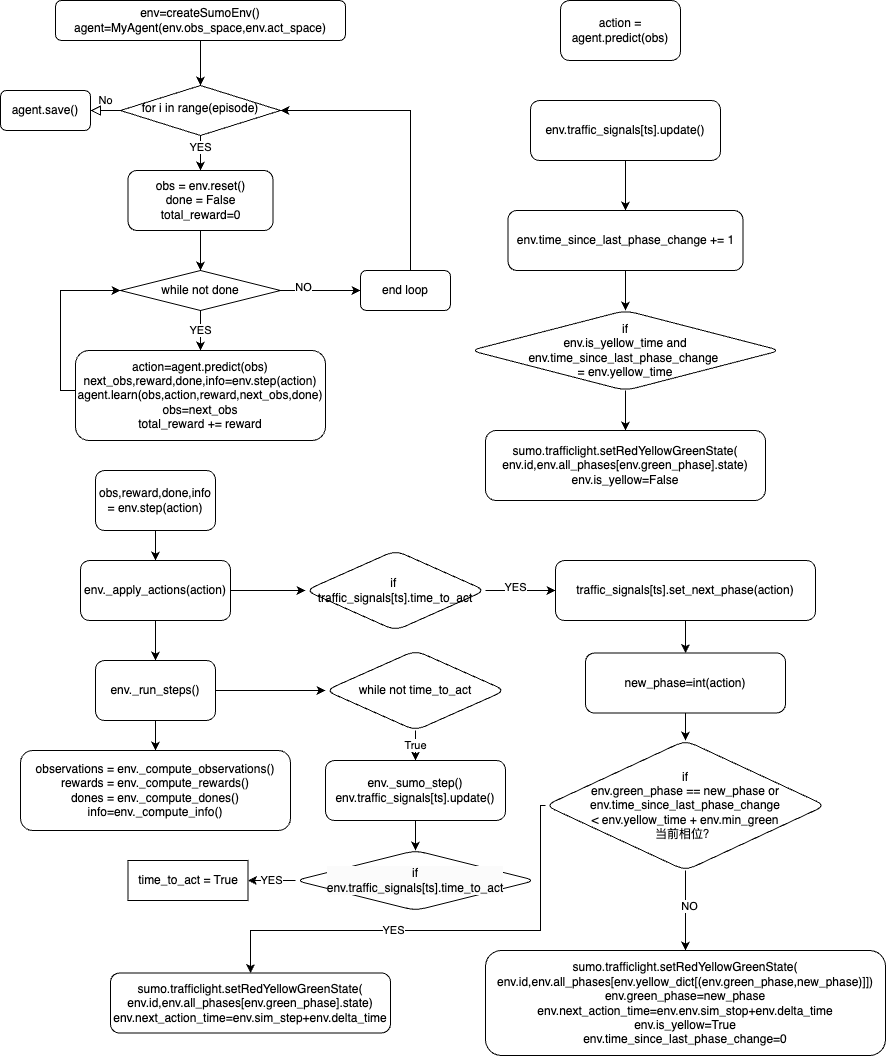

The diagram above was exported from draw.io. Its source (the exported page's mxGraphModel, read from the mxfile embedded in the PNG):
<mxGraphModel dx="1041" dy="613" grid="1" gridSize="10" guides="1" tooltips="1" connect="1" arrows="1" fold="1" page="1" pageScale="1" pageWidth="827" pageHeight="1169" math="0" shadow="0">
  <root>
    <mxCell id="WIyWlLk6GJQsqaUBKTNV-0" />
    <mxCell id="WIyWlLk6GJQsqaUBKTNV-1" parent="WIyWlLk6GJQsqaUBKTNV-0" />
    <mxCell id="WIyWlLk6GJQsqaUBKTNV-5" value="No" style="edgeStyle=orthogonalEdgeStyle;rounded=0;html=1;jettySize=auto;orthogonalLoop=1;fontSize=11;endArrow=block;endFill=0;endSize=8;strokeWidth=1;shadow=0;labelBackgroundColor=none;" parent="WIyWlLk6GJQsqaUBKTNV-1" source="WIyWlLk6GJQsqaUBKTNV-6" target="WIyWlLk6GJQsqaUBKTNV-7" edge="1">
      <mxGeometry y="10" relative="1" as="geometry">
        <mxPoint as="offset" />
      </mxGeometry>
    </mxCell>
    <mxCell id="yOrsMwtDgCDL1MWCUsw5-3" value="" style="edgeStyle=orthogonalEdgeStyle;rounded=0;orthogonalLoop=1;jettySize=auto;html=1;" edge="1" parent="WIyWlLk6GJQsqaUBKTNV-1" source="WIyWlLk6GJQsqaUBKTNV-6" target="yOrsMwtDgCDL1MWCUsw5-2">
      <mxGeometry relative="1" as="geometry" />
    </mxCell>
    <mxCell id="yOrsMwtDgCDL1MWCUsw5-62" value="YES" style="edgeLabel;html=1;align=center;verticalAlign=middle;resizable=0;points=[];" vertex="1" connectable="0" parent="yOrsMwtDgCDL1MWCUsw5-3">
      <mxGeometry x="-0.4667" relative="1" as="geometry">
        <mxPoint as="offset" />
      </mxGeometry>
    </mxCell>
    <mxCell id="WIyWlLk6GJQsqaUBKTNV-6" value="for i in range(episode)" style="rhombus;whiteSpace=wrap;html=1;shadow=0;fontFamily=Helvetica;fontSize=12;align=center;strokeWidth=1;spacing=6;spacingTop=-4;" parent="WIyWlLk6GJQsqaUBKTNV-1" vertex="1">
      <mxGeometry x="140" y="185" width="160" height="50" as="geometry" />
    </mxCell>
    <mxCell id="WIyWlLk6GJQsqaUBKTNV-7" value="agent.save()" style="rounded=1;whiteSpace=wrap;html=1;fontSize=12;glass=0;strokeWidth=1;shadow=0;" parent="WIyWlLk6GJQsqaUBKTNV-1" vertex="1">
      <mxGeometry x="20" y="190" width="90" height="40" as="geometry" />
    </mxCell>
    <mxCell id="yOrsMwtDgCDL1MWCUsw5-1" value="" style="edgeStyle=orthogonalEdgeStyle;rounded=0;orthogonalLoop=1;jettySize=auto;html=1;" edge="1" parent="WIyWlLk6GJQsqaUBKTNV-1" source="yOrsMwtDgCDL1MWCUsw5-0" target="WIyWlLk6GJQsqaUBKTNV-6">
      <mxGeometry relative="1" as="geometry" />
    </mxCell>
    <mxCell id="yOrsMwtDgCDL1MWCUsw5-0" value="env=createSumoEnv()&lt;div&gt;agent=MyAgent(env.obs_space,env.act_space)&lt;/div&gt;" style="rounded=1;whiteSpace=wrap;html=1;fontSize=12;glass=0;strokeWidth=1;shadow=0;" vertex="1" parent="WIyWlLk6GJQsqaUBKTNV-1">
      <mxGeometry x="75" y="100" width="290" height="40" as="geometry" />
    </mxCell>
    <mxCell id="yOrsMwtDgCDL1MWCUsw5-5" value="" style="edgeStyle=orthogonalEdgeStyle;rounded=0;orthogonalLoop=1;jettySize=auto;html=1;" edge="1" parent="WIyWlLk6GJQsqaUBKTNV-1" source="yOrsMwtDgCDL1MWCUsw5-2" target="yOrsMwtDgCDL1MWCUsw5-4">
      <mxGeometry relative="1" as="geometry" />
    </mxCell>
    <mxCell id="yOrsMwtDgCDL1MWCUsw5-2" value="obs = env.reset()&lt;div&gt;done = False&lt;/div&gt;&lt;div&gt;total_reward=0&lt;/div&gt;" style="rounded=1;whiteSpace=wrap;html=1;" vertex="1" parent="WIyWlLk6GJQsqaUBKTNV-1">
      <mxGeometry x="147.5" y="270" width="145" height="60" as="geometry" />
    </mxCell>
    <mxCell id="yOrsMwtDgCDL1MWCUsw5-8" value="YES" style="edgeStyle=orthogonalEdgeStyle;rounded=0;orthogonalLoop=1;jettySize=auto;html=1;" edge="1" parent="WIyWlLk6GJQsqaUBKTNV-1" source="yOrsMwtDgCDL1MWCUsw5-4" target="yOrsMwtDgCDL1MWCUsw5-7">
      <mxGeometry relative="1" as="geometry" />
    </mxCell>
    <mxCell id="yOrsMwtDgCDL1MWCUsw5-11" value="" style="edgeStyle=orthogonalEdgeStyle;rounded=0;orthogonalLoop=1;jettySize=auto;html=1;" edge="1" parent="WIyWlLk6GJQsqaUBKTNV-1" source="yOrsMwtDgCDL1MWCUsw5-4" target="yOrsMwtDgCDL1MWCUsw5-10">
      <mxGeometry relative="1" as="geometry" />
    </mxCell>
    <mxCell id="yOrsMwtDgCDL1MWCUsw5-61" value="NO" style="edgeLabel;html=1;align=center;verticalAlign=middle;resizable=0;points=[];" vertex="1" connectable="0" parent="yOrsMwtDgCDL1MWCUsw5-11">
      <mxGeometry x="-0.4227" y="3" relative="1" as="geometry">
        <mxPoint as="offset" />
      </mxGeometry>
    </mxCell>
    <mxCell id="yOrsMwtDgCDL1MWCUsw5-4" value="while not done" style="rhombus;whiteSpace=wrap;html=1;" vertex="1" parent="WIyWlLk6GJQsqaUBKTNV-1">
      <mxGeometry x="140" y="370" width="160" height="40" as="geometry" />
    </mxCell>
    <mxCell id="yOrsMwtDgCDL1MWCUsw5-6" style="edgeStyle=orthogonalEdgeStyle;rounded=0;orthogonalLoop=1;jettySize=auto;html=1;exitX=0.5;exitY=1;exitDx=0;exitDy=0;" edge="1" parent="WIyWlLk6GJQsqaUBKTNV-1" source="yOrsMwtDgCDL1MWCUsw5-4" target="yOrsMwtDgCDL1MWCUsw5-4">
      <mxGeometry relative="1" as="geometry" />
    </mxCell>
    <mxCell id="yOrsMwtDgCDL1MWCUsw5-9" style="edgeStyle=orthogonalEdgeStyle;rounded=0;orthogonalLoop=1;jettySize=auto;html=1;entryX=0;entryY=0.5;entryDx=0;entryDy=0;" edge="1" parent="WIyWlLk6GJQsqaUBKTNV-1" source="yOrsMwtDgCDL1MWCUsw5-7" target="yOrsMwtDgCDL1MWCUsw5-4">
      <mxGeometry relative="1" as="geometry">
        <Array as="points">
          <mxPoint x="80" y="490" />
          <mxPoint x="80" y="390" />
        </Array>
      </mxGeometry>
    </mxCell>
    <mxCell id="yOrsMwtDgCDL1MWCUsw5-7" value="action=agent.predict(obs)&lt;div&gt;next_obs,reward,done,info=env.step(action)&lt;/div&gt;&lt;div&gt;agent.learn(obs,action,reward,next_obs,done)&lt;/div&gt;&lt;div&gt;obs=next_obs&lt;/div&gt;&lt;div&gt;total_reward += reward&lt;/div&gt;" style="rounded=1;whiteSpace=wrap;html=1;" vertex="1" parent="WIyWlLk6GJQsqaUBKTNV-1">
      <mxGeometry x="95" y="450" width="250" height="90" as="geometry" />
    </mxCell>
    <mxCell id="yOrsMwtDgCDL1MWCUsw5-12" style="edgeStyle=orthogonalEdgeStyle;rounded=0;orthogonalLoop=1;jettySize=auto;html=1;entryX=1;entryY=0.5;entryDx=0;entryDy=0;" edge="1" parent="WIyWlLk6GJQsqaUBKTNV-1" source="yOrsMwtDgCDL1MWCUsw5-10" target="WIyWlLk6GJQsqaUBKTNV-6">
      <mxGeometry relative="1" as="geometry">
        <Array as="points">
          <mxPoint x="430" y="210" />
        </Array>
      </mxGeometry>
    </mxCell>
    <mxCell id="yOrsMwtDgCDL1MWCUsw5-10" value="end loop" style="rounded=1;whiteSpace=wrap;html=1;fontSize=12;glass=0;strokeWidth=1;shadow=0;" vertex="1" parent="WIyWlLk6GJQsqaUBKTNV-1">
      <mxGeometry x="380" y="370" width="90" height="40" as="geometry" />
    </mxCell>
    <mxCell id="yOrsMwtDgCDL1MWCUsw5-15" value="action = agent.predict(obs)" style="rounded=1;whiteSpace=wrap;html=1;" vertex="1" parent="WIyWlLk6GJQsqaUBKTNV-1">
      <mxGeometry x="580" y="100" width="120" height="60" as="geometry" />
    </mxCell>
    <mxCell id="yOrsMwtDgCDL1MWCUsw5-18" value="" style="edgeStyle=orthogonalEdgeStyle;rounded=0;orthogonalLoop=1;jettySize=auto;html=1;" edge="1" parent="WIyWlLk6GJQsqaUBKTNV-1" source="yOrsMwtDgCDL1MWCUsw5-16" target="yOrsMwtDgCDL1MWCUsw5-17">
      <mxGeometry relative="1" as="geometry" />
    </mxCell>
    <mxCell id="yOrsMwtDgCDL1MWCUsw5-16" value="obs,reward,done,info = env.step(action)" style="rounded=1;whiteSpace=wrap;html=1;" vertex="1" parent="WIyWlLk6GJQsqaUBKTNV-1">
      <mxGeometry x="115" y="570" width="120" height="60" as="geometry" />
    </mxCell>
    <mxCell id="yOrsMwtDgCDL1MWCUsw5-20" value="" style="edgeStyle=orthogonalEdgeStyle;rounded=0;orthogonalLoop=1;jettySize=auto;html=1;" edge="1" parent="WIyWlLk6GJQsqaUBKTNV-1" source="yOrsMwtDgCDL1MWCUsw5-17" target="yOrsMwtDgCDL1MWCUsw5-19">
      <mxGeometry relative="1" as="geometry" />
    </mxCell>
    <mxCell id="yOrsMwtDgCDL1MWCUsw5-31" value="" style="edgeStyle=orthogonalEdgeStyle;rounded=0;orthogonalLoop=1;jettySize=auto;html=1;" edge="1" parent="WIyWlLk6GJQsqaUBKTNV-1" source="yOrsMwtDgCDL1MWCUsw5-17" target="yOrsMwtDgCDL1MWCUsw5-30">
      <mxGeometry relative="1" as="geometry" />
    </mxCell>
    <mxCell id="yOrsMwtDgCDL1MWCUsw5-17" value="env._apply_actions(action)" style="rounded=1;whiteSpace=wrap;html=1;" vertex="1" parent="WIyWlLk6GJQsqaUBKTNV-1">
      <mxGeometry x="100" y="660" width="150" height="60" as="geometry" />
    </mxCell>
    <mxCell id="yOrsMwtDgCDL1MWCUsw5-22" value="" style="edgeStyle=orthogonalEdgeStyle;rounded=0;orthogonalLoop=1;jettySize=auto;html=1;" edge="1" parent="WIyWlLk6GJQsqaUBKTNV-1" source="yOrsMwtDgCDL1MWCUsw5-19" target="yOrsMwtDgCDL1MWCUsw5-21">
      <mxGeometry relative="1" as="geometry" />
    </mxCell>
    <mxCell id="yOrsMwtDgCDL1MWCUsw5-37" value="" style="edgeStyle=orthogonalEdgeStyle;rounded=0;orthogonalLoop=1;jettySize=auto;html=1;" edge="1" parent="WIyWlLk6GJQsqaUBKTNV-1" source="yOrsMwtDgCDL1MWCUsw5-19" target="yOrsMwtDgCDL1MWCUsw5-36">
      <mxGeometry relative="1" as="geometry" />
    </mxCell>
    <mxCell id="yOrsMwtDgCDL1MWCUsw5-19" value="env._run_steps()" style="rounded=1;whiteSpace=wrap;html=1;" vertex="1" parent="WIyWlLk6GJQsqaUBKTNV-1">
      <mxGeometry x="115" y="760" width="120" height="60" as="geometry" />
    </mxCell>
    <mxCell id="yOrsMwtDgCDL1MWCUsw5-21" value="observations = env._compute_observations()&lt;div&gt;rewards = env._compute_rewards()&lt;/div&gt;&lt;div&gt;dones = env._compute_dones()&lt;/div&gt;&lt;div&gt;info=env._compute_info()&lt;/div&gt;" style="rounded=1;whiteSpace=wrap;html=1;" vertex="1" parent="WIyWlLk6GJQsqaUBKTNV-1">
      <mxGeometry x="40" y="850" width="270" height="80" as="geometry" />
    </mxCell>
    <mxCell id="yOrsMwtDgCDL1MWCUsw5-44" value="" style="edgeStyle=orthogonalEdgeStyle;rounded=0;orthogonalLoop=1;jettySize=auto;html=1;" edge="1" parent="WIyWlLk6GJQsqaUBKTNV-1" source="yOrsMwtDgCDL1MWCUsw5-23" target="yOrsMwtDgCDL1MWCUsw5-43">
      <mxGeometry relative="1" as="geometry" />
    </mxCell>
    <mxCell id="yOrsMwtDgCDL1MWCUsw5-23" value="&lt;div&gt;traffic_signals[ts].set_next_phase(action)&lt;/div&gt;" style="rounded=1;whiteSpace=wrap;html=1;" vertex="1" parent="WIyWlLk6GJQsqaUBKTNV-1">
      <mxGeometry x="575" y="660" width="260" height="60" as="geometry" />
    </mxCell>
    <mxCell id="yOrsMwtDgCDL1MWCUsw5-41" value="" style="edgeStyle=orthogonalEdgeStyle;rounded=0;orthogonalLoop=1;jettySize=auto;html=1;" edge="1" parent="WIyWlLk6GJQsqaUBKTNV-1" source="yOrsMwtDgCDL1MWCUsw5-26" target="yOrsMwtDgCDL1MWCUsw5-40">
      <mxGeometry relative="1" as="geometry" />
    </mxCell>
    <mxCell id="yOrsMwtDgCDL1MWCUsw5-26" value="env._sumo_step()&lt;div&gt;env.traffic_signals[ts].update()&lt;/div&gt;" style="rounded=1;whiteSpace=wrap;html=1;" vertex="1" parent="WIyWlLk6GJQsqaUBKTNV-1">
      <mxGeometry x="345" y="860" width="180" height="60" as="geometry" />
    </mxCell>
    <mxCell id="yOrsMwtDgCDL1MWCUsw5-32" style="edgeStyle=orthogonalEdgeStyle;rounded=0;orthogonalLoop=1;jettySize=auto;html=1;entryX=0;entryY=0.5;entryDx=0;entryDy=0;" edge="1" parent="WIyWlLk6GJQsqaUBKTNV-1" source="yOrsMwtDgCDL1MWCUsw5-30" target="yOrsMwtDgCDL1MWCUsw5-23">
      <mxGeometry relative="1" as="geometry" />
    </mxCell>
    <mxCell id="yOrsMwtDgCDL1MWCUsw5-53" value="YES" style="edgeLabel;html=1;align=center;verticalAlign=middle;resizable=0;points=[];" vertex="1" connectable="0" parent="yOrsMwtDgCDL1MWCUsw5-32">
      <mxGeometry x="-0.1429" y="3" relative="1" as="geometry">
        <mxPoint as="offset" />
      </mxGeometry>
    </mxCell>
    <mxCell id="yOrsMwtDgCDL1MWCUsw5-30" value="if&amp;nbsp;&lt;div&gt;traffic_signals[ts].time_to_act&lt;/div&gt;" style="rhombus;whiteSpace=wrap;html=1;rounded=1;" vertex="1" parent="WIyWlLk6GJQsqaUBKTNV-1">
      <mxGeometry x="325" y="650" width="180" height="80" as="geometry" />
    </mxCell>
    <mxCell id="yOrsMwtDgCDL1MWCUsw5-34" value="time_to_act = True" style="whiteSpace=wrap;html=1;" vertex="1" parent="WIyWlLk6GJQsqaUBKTNV-1">
      <mxGeometry x="147.5" y="960" width="120" height="40" as="geometry" />
    </mxCell>
    <mxCell id="yOrsMwtDgCDL1MWCUsw5-38" value="True" style="edgeStyle=orthogonalEdgeStyle;rounded=0;orthogonalLoop=1;jettySize=auto;html=1;" edge="1" parent="WIyWlLk6GJQsqaUBKTNV-1" source="yOrsMwtDgCDL1MWCUsw5-36" target="yOrsMwtDgCDL1MWCUsw5-26">
      <mxGeometry relative="1" as="geometry" />
    </mxCell>
    <mxCell id="yOrsMwtDgCDL1MWCUsw5-36" value="while not time_to_act" style="rhombus;whiteSpace=wrap;html=1;rounded=1;" vertex="1" parent="WIyWlLk6GJQsqaUBKTNV-1">
      <mxGeometry x="345" y="750" width="180" height="80" as="geometry" />
    </mxCell>
    <mxCell id="yOrsMwtDgCDL1MWCUsw5-42" value="YES" style="edgeStyle=orthogonalEdgeStyle;rounded=0;orthogonalLoop=1;jettySize=auto;html=1;" edge="1" parent="WIyWlLk6GJQsqaUBKTNV-1" source="yOrsMwtDgCDL1MWCUsw5-40" target="yOrsMwtDgCDL1MWCUsw5-34">
      <mxGeometry relative="1" as="geometry" />
    </mxCell>
    <mxCell id="yOrsMwtDgCDL1MWCUsw5-40" value="&lt;meta charset=&quot;utf-8&quot;&gt;&lt;div style=&quot;forced-color-adjust: none; color: rgb(0, 0, 0); font-family: Helvetica; font-size: 12px; font-style: normal; font-variant-ligatures: normal; font-variant-caps: normal; font-weight: 400; letter-spacing: normal; orphans: 2; text-align: center; text-indent: 0px; text-transform: none; widows: 2; word-spacing: 0px; -webkit-text-stroke-width: 0px; white-space: normal; background-color: rgb(251, 251, 251); text-decoration-thickness: initial; text-decoration-style: initial; text-decoration-color: initial;&quot;&gt;if&lt;/div&gt;&lt;span style=&quot;color: rgb(0, 0, 0); font-family: Helvetica; font-size: 12px; font-style: normal; font-variant-ligatures: normal; font-variant-caps: normal; font-weight: 400; letter-spacing: normal; orphans: 2; text-align: center; text-indent: 0px; text-transform: none; widows: 2; word-spacing: 0px; -webkit-text-stroke-width: 0px; white-space: normal; background-color: rgb(251, 251, 251); text-decoration-thickness: initial; text-decoration-style: initial; text-decoration-color: initial; display: inline !important; float: none;&quot;&gt;env.traffic_signals[ts].time_to_act&lt;/span&gt;" style="rhombus;whiteSpace=wrap;html=1;rounded=1;" vertex="1" parent="WIyWlLk6GJQsqaUBKTNV-1">
      <mxGeometry x="315" y="950" width="240" height="60" as="geometry" />
    </mxCell>
    <mxCell id="yOrsMwtDgCDL1MWCUsw5-46" value="" style="edgeStyle=orthogonalEdgeStyle;rounded=0;orthogonalLoop=1;jettySize=auto;html=1;" edge="1" parent="WIyWlLk6GJQsqaUBKTNV-1" source="yOrsMwtDgCDL1MWCUsw5-43" target="yOrsMwtDgCDL1MWCUsw5-45">
      <mxGeometry relative="1" as="geometry" />
    </mxCell>
    <mxCell id="yOrsMwtDgCDL1MWCUsw5-43" value="new_phase=int(action)" style="whiteSpace=wrap;html=1;rounded=1;" vertex="1" parent="WIyWlLk6GJQsqaUBKTNV-1">
      <mxGeometry x="605" y="752.5" width="200" height="60" as="geometry" />
    </mxCell>
    <mxCell id="yOrsMwtDgCDL1MWCUsw5-48" value="" style="edgeStyle=orthogonalEdgeStyle;rounded=0;orthogonalLoop=1;jettySize=auto;html=1;" edge="1" parent="WIyWlLk6GJQsqaUBKTNV-1" source="yOrsMwtDgCDL1MWCUsw5-45" target="yOrsMwtDgCDL1MWCUsw5-47">
      <mxGeometry relative="1" as="geometry">
        <Array as="points">
          <mxPoint x="560" y="905" />
          <mxPoint x="560" y="1030" />
          <mxPoint x="270" y="1030" />
        </Array>
      </mxGeometry>
    </mxCell>
    <mxCell id="yOrsMwtDgCDL1MWCUsw5-51" value="YES" style="edgeLabel;html=1;align=center;verticalAlign=middle;resizable=0;points=[];" vertex="1" connectable="0" parent="yOrsMwtDgCDL1MWCUsw5-48">
      <mxGeometry x="0.2" relative="1" as="geometry">
        <mxPoint as="offset" />
      </mxGeometry>
    </mxCell>
    <mxCell id="yOrsMwtDgCDL1MWCUsw5-50" value="" style="edgeStyle=orthogonalEdgeStyle;rounded=0;orthogonalLoop=1;jettySize=auto;html=1;" edge="1" parent="WIyWlLk6GJQsqaUBKTNV-1" source="yOrsMwtDgCDL1MWCUsw5-45" target="yOrsMwtDgCDL1MWCUsw5-49">
      <mxGeometry relative="1" as="geometry" />
    </mxCell>
    <mxCell id="yOrsMwtDgCDL1MWCUsw5-52" value="NO" style="edgeLabel;html=1;align=center;verticalAlign=middle;resizable=0;points=[];" vertex="1" connectable="0" parent="yOrsMwtDgCDL1MWCUsw5-50">
      <mxGeometry x="-0.12" y="4" relative="1" as="geometry">
        <mxPoint as="offset" />
      </mxGeometry>
    </mxCell>
    <mxCell id="yOrsMwtDgCDL1MWCUsw5-45" value="&lt;div&gt;if&lt;/div&gt;env.green_phase == new_phase or&lt;div&gt;env.time_since_last_phase_change&lt;/div&gt;&lt;div&gt;&amp;lt; env.yellow_time + env.min_green&lt;/div&gt;&lt;div&gt;当前相位？&lt;/div&gt;" style="rhombus;whiteSpace=wrap;html=1;rounded=1;" vertex="1" parent="WIyWlLk6GJQsqaUBKTNV-1">
      <mxGeometry x="565" y="840" width="280" height="130" as="geometry" />
    </mxCell>
    <mxCell id="yOrsMwtDgCDL1MWCUsw5-47" value="sumo.trafficlight.setRedYellowGreenState(&lt;div&gt;env.id,env.all_phases[env.green_phase].state)&lt;/div&gt;&lt;div&gt;env.next_action_time=env.sim_step+env.delta_time&lt;/div&gt;" style="whiteSpace=wrap;html=1;rounded=1;" vertex="1" parent="WIyWlLk6GJQsqaUBKTNV-1">
      <mxGeometry x="130" y="1072.5" width="280" height="60" as="geometry" />
    </mxCell>
    <mxCell id="yOrsMwtDgCDL1MWCUsw5-49" value="sumo.trafficlight.setRedYellowGreenState(&lt;div&gt;env.id,env.all_phases[env.yellow_dict[(env.green_phase,new_phase)]])&lt;/div&gt;&lt;div&gt;env.green_phase=new_phase&lt;/div&gt;&lt;div&gt;env.next_action_time=env.env.sim_stop+env.delta_time&lt;/div&gt;&lt;div&gt;env.is_yellow=True&lt;/div&gt;&lt;div&gt;env.time_since_last_phase_change=0&lt;/div&gt;" style="whiteSpace=wrap;html=1;rounded=1;" vertex="1" parent="WIyWlLk6GJQsqaUBKTNV-1">
      <mxGeometry x="505" y="1050" width="400" height="105" as="geometry" />
    </mxCell>
    <mxCell id="yOrsMwtDgCDL1MWCUsw5-56" value="" style="edgeStyle=orthogonalEdgeStyle;rounded=0;orthogonalLoop=1;jettySize=auto;html=1;" edge="1" parent="WIyWlLk6GJQsqaUBKTNV-1" source="yOrsMwtDgCDL1MWCUsw5-54" target="yOrsMwtDgCDL1MWCUsw5-55">
      <mxGeometry relative="1" as="geometry" />
    </mxCell>
    <mxCell id="yOrsMwtDgCDL1MWCUsw5-54" value="env.traffic_signals[ts].update()" style="rounded=1;whiteSpace=wrap;html=1;" vertex="1" parent="WIyWlLk6GJQsqaUBKTNV-1">
      <mxGeometry x="550" y="200" width="190" height="60" as="geometry" />
    </mxCell>
    <mxCell id="yOrsMwtDgCDL1MWCUsw5-58" value="" style="edgeStyle=orthogonalEdgeStyle;rounded=0;orthogonalLoop=1;jettySize=auto;html=1;" edge="1" parent="WIyWlLk6GJQsqaUBKTNV-1" source="yOrsMwtDgCDL1MWCUsw5-55" target="yOrsMwtDgCDL1MWCUsw5-57">
      <mxGeometry relative="1" as="geometry" />
    </mxCell>
    <mxCell id="yOrsMwtDgCDL1MWCUsw5-55" value="env.time_since_last_phase_change += 1" style="whiteSpace=wrap;html=1;rounded=1;" vertex="1" parent="WIyWlLk6GJQsqaUBKTNV-1">
      <mxGeometry x="527.5" y="310" width="235" height="60" as="geometry" />
    </mxCell>
    <mxCell id="yOrsMwtDgCDL1MWCUsw5-60" value="" style="edgeStyle=orthogonalEdgeStyle;rounded=0;orthogonalLoop=1;jettySize=auto;html=1;" edge="1" parent="WIyWlLk6GJQsqaUBKTNV-1" source="yOrsMwtDgCDL1MWCUsw5-57" target="yOrsMwtDgCDL1MWCUsw5-59">
      <mxGeometry relative="1" as="geometry" />
    </mxCell>
    <mxCell id="yOrsMwtDgCDL1MWCUsw5-57" value="if&lt;div&gt;env.is_yellow_time and&lt;/div&gt;&lt;div&gt;env.time_since_last_phase_change&amp;nbsp;&lt;/div&gt;&lt;div&gt;= env.yellow_time&lt;/div&gt;" style="rhombus;whiteSpace=wrap;html=1;rounded=1;" vertex="1" parent="WIyWlLk6GJQsqaUBKTNV-1">
      <mxGeometry x="490" y="410" width="310" height="80" as="geometry" />
    </mxCell>
    <mxCell id="yOrsMwtDgCDL1MWCUsw5-59" value="sumo.trafficlight.setRedYellowGreenState(&lt;div&gt;env.id,env.all_phases[env.green_phase].state&lt;span style=&quot;background-color: initial;&quot;&gt;)&lt;/span&gt;&lt;/div&gt;&lt;div&gt;&lt;span style=&quot;background-color: initial;&quot;&gt;env.is_yellow=False&lt;/span&gt;&lt;/div&gt;" style="whiteSpace=wrap;html=1;rounded=1;" vertex="1" parent="WIyWlLk6GJQsqaUBKTNV-1">
      <mxGeometry x="505" y="530" width="280" height="70" as="geometry" />
    </mxCell>
  </root>
</mxGraphModel>